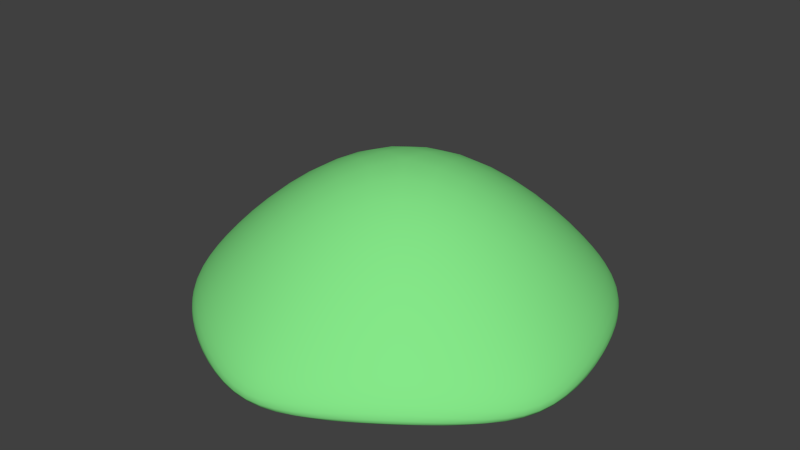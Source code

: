 # Source: Hill1.blend  (saved by Blender 2.71.0; exported with 4.5.12 LTS)
import bpy
from mathutils import Matrix  # noqa: F401  (used for matrix-valued properties, if any)

bpy.ops.wm.read_factory_settings(use_empty=True)
scene = bpy.context.scene
scene.name = 'Scene'

# ---- collections
col_collection_1 = bpy.data.collections.new('Collection 1'); scene.collection.children.link(col_collection_1)

# ---- materials (node trees are filled in below, after node groups)
mat_hillmaterial = bpy.data.materials.new('HillMaterial')
mat_hillmaterial.alpha_threshold = 0.0
mat_hillmaterial.use_transparent_shadow = False
mat_hillmaterial.diffuse_color = (0.2338, 0.8, 0.2478, 1.0)
mat_hillmaterial.roughness = 0.5
mat_hillmaterial.line_color = (0.0, 0.0, 0.0, 1.0)

# ---- material node trees

# ---- world
world_world = bpy.data.worlds.new('World'); scene.world = world_world
world_world.color = (0.05088, 0.05088, 0.05088)
world_world.use_sun_shadow = False
world_world.sun_shadow_jitter_overblur = 0.0
world_world.cycles.sampling_method = 'MANUAL'
world_world.cycles.sample_map_resolution = 256

# ---- meshes
me_mesh_hill1 = bpy.data.meshes.new('mesh_hill1')
me_mesh_hill1.from_pydata([(-10.26, -3.335, -0.7698), (-8.706, -5.384, 0.09307), (-10.21, -0.7617, 0.09307), (-11.13, -3.616, -2.335), (-9.285, -6.498, -1.824), (-7.183, -2.334, 3.065), (-11.33, -0.2007, -1.824), (6.343, 8.731, -0.7698), (3.879, 9.473, 0.09307), (7.811, 6.617, 0.09307), (6.878, 9.466, -2.335), (3.692, 10.71, -1.824), (4.439, 6.11, 3.065), (9.049, 6.822, -1.824), (-8.638e-07, -10.79, -0.7698), (2.43, -9.944, 0.09307), (-2.43, -9.944, 0.09307), (-1.01e-06, -11.7, -2.335), (3.31, -10.84, -1.824), (-5.244e-07, -7.552, 3.065), (-3.31, -10.84, -1.824), (-6.343, 8.731, -0.7698), (-7.811, 6.617, 0.09307), (-3.879, 9.473, 0.09307), (-6.878, 9.466, -2.335), (-9.049, 6.822, -1.824), (-4.439, 6.11, 3.065), (-3.692, 10.71, -1.824), (10.26, -3.335, -0.7698), (10.21, -0.7617, 0.09307), (8.706, -5.384, 0.09307), (11.13, -3.616, -2.335), (11.33, -0.2007, -1.824), (7.183, -2.334, 3.065), (9.285, -6.498, -1.824), (3.092e-08, 1.129e-07, 1.032), (3.745, 5.155, -0.5274), (6.06, -1.969, -0.5274), (-5.244e-07, -6.372, -0.5274), (-6.06, -1.969, -0.5274), (-3.745, 5.155, -0.5274), (3.086e-07, 7.988, -1.23), (7.597, 2.468, -1.23), (4.695, -6.462, -1.23), (-4.695, -6.462, -1.23), (-7.597, 2.468, -1.23), (2.769, 10.12, -2.239), (6.116, 8.418, -2.445), (8.771, 5.762, -2.239), (-3.398, -4.677, 4.692), (-5.615, -7.728, 0.8921), (-6.459, -8.89, -1.329), (3.398, -4.677, 4.692), (5.615, -7.728, 0.8921), (6.459, -8.89, -1.329), (3.78e-07, 10.99, -1.329), (3.78e-07, 9.553, 0.8921), (3.086e-07, 5.781, 4.692), (10.48, 0.4942, -2.239), (9.896, -3.215, -2.445), (8.19, -6.561, -2.239), (5.498, 1.787, 4.692), (9.085, 2.952, 0.8921), (10.45, 3.396, -1.329), (3.709, -9.817, -2.239), (-9.063e-07, -10.4, -2.445), (-3.709, -9.817, -2.239), (-5.498, 1.787, 4.692), (-9.085, 2.952, 0.8921), (-10.45, 3.396, -1.329), (-8.19, -6.561, -2.239), (-9.896, -3.215, -2.445), (-10.48, 0.4942, -2.239), (-8.771, 5.762, -2.239), (-6.116, 8.418, -2.445), (-2.769, 10.12, -2.239), (3.96e-07, 10.61, -1.894), (1.364e-07, -9.978e-08, 7.43), (10.09, 3.28, -1.894), (6.238, -8.586, -1.894), (-6.238, -8.586, -1.894), (-10.09, 3.28, -1.894)], [], [(0, 3, 4, 1), (1, 4, 51, 50), (3, 71, 70, 4), (4, 70, 80, 51), (0, 1, 5, 2), (2, 5, 67, 68), (1, 50, 49, 5), (5, 49, 77, 67), (0, 2, 6, 3), (3, 6, 72, 71), (2, 68, 69, 6), (6, 69, 81, 72), (7, 10, 11, 8), (8, 11, 55, 56), (10, 47, 46, 11), (11, 46, 76, 55), (7, 8, 12, 9), (9, 12, 61, 62), (8, 56, 57, 12), (12, 57, 77, 61), (7, 9, 13, 10), (10, 13, 48, 47), (9, 62, 63, 13), (13, 63, 78, 48), (14, 17, 18, 15), (15, 18, 54, 53), (17, 65, 64, 18), (18, 64, 79, 54), (14, 15, 19, 16), (16, 19, 49, 50), (15, 53, 52, 19), (19, 52, 77, 49), (14, 16, 20, 17), (17, 20, 66, 65), (16, 50, 51, 20), (20, 51, 80, 66), (21, 24, 25, 22), (22, 25, 69, 68), (24, 74, 73, 25), (25, 73, 81, 69), (21, 22, 26, 23), (23, 26, 57, 56), (22, 68, 67, 26), (26, 67, 77, 57), (21, 23, 27, 24), (24, 27, 75, 74), (23, 56, 55, 27), (27, 55, 76, 75), (28, 31, 32, 29), (29, 32, 63, 62), (31, 59, 58, 32), (32, 58, 78, 63), (28, 29, 33, 30), (30, 33, 52, 53), (29, 62, 61, 33), (33, 61, 77, 52), (28, 30, 34, 31), (31, 34, 60, 59), (30, 53, 54, 34), (34, 54, 79, 60), (35, 40, 41, 36), (36, 41, 46, 47), (40, 74, 75, 41), (41, 75, 76, 46), (35, 36, 42, 37), (37, 42, 58, 59), (36, 47, 48, 42), (42, 48, 78, 58), (35, 37, 43, 38), (38, 43, 64, 65), (37, 59, 60, 43), (43, 60, 79, 64), (35, 38, 44, 39), (39, 44, 70, 71), (38, 65, 66, 44), (44, 66, 80, 70), (35, 39, 45, 40), (40, 45, 73, 74), (39, 71, 72, 45), (45, 72, 81, 73)])
me_mesh_hill1.polygons.foreach_set('use_smooth', [True] * 80)
me_mesh_hill1.materials.append(mat_hillmaterial)
me_mesh_hill1.use_remesh_preserve_volume = False
me_mesh_hill1.use_remesh_preserve_attributes = False
me_mesh_hill1.use_mirror_vertex_groups = False
me_mesh_hill1.update()

# ---- objects
ob_hill1 = bpy.data.objects.new('Hill1', me_mesh_hill1)

# ---- transforms, parenting, visibility, modifiers, constraints
ob_hill1.location = (0.0, 0.0, 0.9855)
ob_hill1.lineart.crease_threshold = 0.0
_m = ob_hill1.modifiers.new('Subsurf', 'SUBSURF')
_m.uv_smooth = 'PRESERVE_CORNERS'
_m.quality = 2
_m.levels = 2
_m.show_only_control_edges = False

# ---- collection membership
col_collection_1.objects.link(ob_hill1)

# ---- scene / render settings (as saved in the file)
scene.frame_start = 1; scene.frame_end = 250; scene.frame_set(1)
scene.render.engine = 'BLENDER_EEVEE_NEXT'
scene.render.resolution_percentage = 50
scene.render.dither_intensity = 0.0
scene.cycles.use_denoising = False
scene.cycles.samples = 10
scene.cycles.sampling_pattern = 'TABULATED_SOBOL'
scene.cycles.light_sampling_threshold = 0.0
scene.cycles.use_adaptive_sampling = False
scene.cycles.use_light_tree = False
scene.cycles.blur_glossy = 0.0
scene.cycles.volume_bounces = 1
scene.cycles.pixel_filter_type = 'GAUSSIAN'
scene.cycles.sample_clamp_indirect = 0.0
scene.view_settings.view_transform = 'Standard'
bpy.context.view_layer.update()

# ---- added for rendering (the .blend has no active camera and no usable light): camera, sun
cam_auto = bpy.data.cameras.new('AutoCamera')
cam_auto.lens = 50.0
cam_auto.sensor_width = 36.0
cam_auto.clip_end = 1000.0
ob_auto_camera = bpy.data.objects.new('AutoCamera', cam_auto)
scene.collection.objects.link(ob_auto_camera)
ob_auto_camera.location = (31.045, -37.6098, 28.3136)
ob_auto_camera.rotation_euler = (1.09748, -7.21219e-08, 0.694738)
scene.camera = ob_auto_camera
light_auto_sun = bpy.data.lights.new('AutoSun', 'SUN')
light_auto_sun.energy = 3.0
light_auto_sun.angle = 0.0523599
ob_auto_sun = bpy.data.objects.new('AutoSun', light_auto_sun)
scene.collection.objects.link(ob_auto_sun)
ob_auto_sun.rotation_euler = (0.872665, 0.174533, 0.523599)
bpy.context.view_layer.update()
